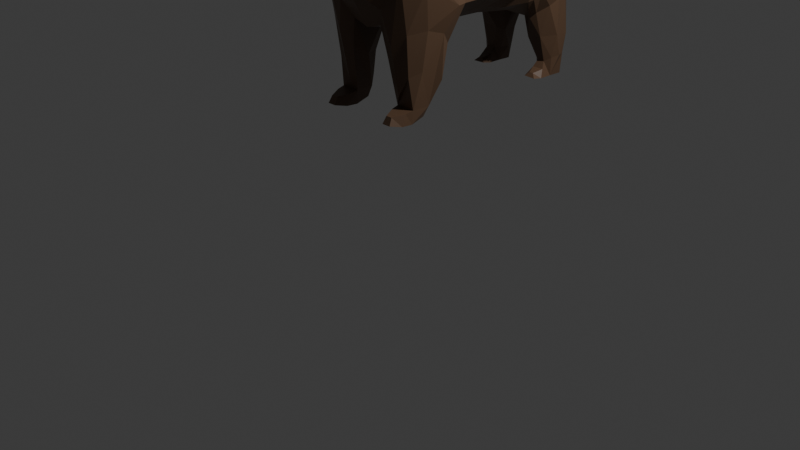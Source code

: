 # Source: bear.blend  (saved by Blender 4.3.34; exported with 4.5.12 LTS)
import bpy
from mathutils import Matrix  # noqa: F401  (used for matrix-valued properties, if any)

bpy.ops.wm.read_factory_settings(use_empty=True)
scene = bpy.context.scene
scene.name = 'Scene'

# ---- collections
col_collection = bpy.data.collections.new('Collection'); scene.collection.children.link(col_collection)

# ---- materials (node trees are filled in below, after node groups)
mat_material_001 = bpy.data.materials.new('Material.001')
mat_material_002 = bpy.data.materials.new('Material.002')
mat_material_003 = bpy.data.materials.new('Material.003')

# ---- material node trees
mat_material_001.use_nodes = True; mat_material_001.node_tree.nodes.clear()
_N = mat_material_001.node_tree.nodes; _L = mat_material_001.node_tree.links
n0 = _N.new('ShaderNodeBsdfPrincipled'); n0.name = 'Principled BSDF'; n0.location = (10, 300)
n0.inputs[0].default_value = (0.1144, 0.0648, 0.03689, 1.0)
n1 = _N.new('ShaderNodeOutputMaterial'); n1.name = 'Material Output'; n1.location = (300, 300)
_L.new(n0.outputs[0], n1.inputs[0])
n1.is_active_output = True
mat_material_002.use_nodes = True; mat_material_002.node_tree.nodes.clear()
_N = mat_material_002.node_tree.nodes; _L = mat_material_002.node_tree.links
n0 = _N.new('ShaderNodeBsdfPrincipled'); n0.name = 'Principled BSDF'; n0.location = (10, 300)
n0.inputs[0].default_value = (0.0, 0.0, 0.0, 1.0)
n1 = _N.new('ShaderNodeOutputMaterial'); n1.name = 'Material Output'; n1.location = (300, 300)
_L.new(n0.outputs[0], n1.inputs[0])
n1.is_active_output = True
mat_material_003.use_nodes = True; mat_material_003.node_tree.nodes.clear()
_N = mat_material_003.node_tree.nodes; _L = mat_material_003.node_tree.links
n0 = _N.new('ShaderNodeBsdfPrincipled'); n0.name = 'Principled BSDF'; n0.location = (10, 300)
n0.inputs[0].default_value = (0.2082, 0.1154, 0.06401, 1.0)
n1 = _N.new('ShaderNodeOutputMaterial'); n1.name = 'Material Output'; n1.location = (300, 300)
_L.new(n0.outputs[0], n1.inputs[0])
n1.is_active_output = True

# ---- world
world_world = bpy.data.worlds.new('World'); scene.world = world_world
world_world.use_nodes = True; world_world.node_tree.nodes.clear()
_N = world_world.node_tree.nodes; _L = world_world.node_tree.links
n0 = _N.new('ShaderNodeOutputWorld'); n0.name = 'World Output'; n0.location = (300, 300)
n1 = _N.new('ShaderNodeBackground'); n1.name = 'Background'; n1.location = (10, 300)
n1.inputs[0].default_value = (0.05088, 0.05088, 0.05088, 1.0)
_L.new(n1.outputs[0], n0.inputs[0])
n0.is_active_output = True
world_world.color = (0.05088, 0.05088, 0.05088)
world_world.sun_shadow_jitter_overblur = 0.0

# ---- cameras
cam_camera = bpy.data.cameras.new('Camera')
cam_camera.clip_end = 100.0
cam_camera.ortho_scale = 7.314

# ---- lights
light_light = bpy.data.lights.new('Light', 'POINT')
light_light.energy = 1000.0
light_light.shadow_soft_size = 0.1

# ---- meshes
me_cube_001 = bpy.data.meshes.new('Cube.001')
me_cube_001.from_pydata([(0.6798, -0.9115, 0.8793), (0.6452, 0.7632, -0.8338), (0.6798, 0.8747, 1.057), (0.0, 0.9845, -0.7722), (0.0, 0.8103, 1.469), (1.0, 0.9409, 0.05361), (0.6452, -0.008801, -0.7995), (0.6798, -0.07013, 1.057), (1.063, -0.963, 0.1889), (0.0, -0.7207, -1.092), (0.0, -0.9748, 1.291), (0.0, -0.134, 1.469), (0.0, 0.005724, -1.061), (0.8009, -1.581, -0.02319), (1.0, 0.0, 0.0), (0.7894, 2.016, -0.2023), (0.4422, 0.7269, 1.37), (1.0, 1.031, -0.4143), (0.6452, 0.4162, -0.7776), (0.6798, -0.4599, 0.9725), (1.134, -0.6986, -0.5306), (0.2827, -0.8041, -0.9984), (0.3933, 0.9099, -0.9593), (0.9285, 1.0, 0.5), (0.6342, -0.6915, -0.779), (0.6798, 0.4147, 1.118), (0.9285, -0.8962, 0.4606), (0.4422, -0.897, 1.208), (0.0, -0.5235, 1.384), (0.0, 0.3505, 1.53), (0.4422, -0.1321, 1.37), (0.0, -0.5769, -1.009), (0.0, 0.5581, -1.032), (0.3933, 3.817e-05, -0.9585), (0.427, -2.12, 1.425), (0.4316, -1.547, -0.6508), (1.104, -0.5, -1.903e-18), (1.0, 0.5, 0.0), (1.0, 0.2474, -0.4795), (0.9285, -4.824e-20, 0.5), (0.0, 1.643, -0.9212), (0.8342, 1.469, -0.6062), (0.5, 2.394, -0.2525), (0.9285, 0.5, 0.5), (1.0, 0.7474, -0.4795), (1.13, -0.5801, -0.5066), (0.8188, -1.822, 0.7311), (0.7884, -1.884, 1.059), (0.3933, 0.5026, -0.9326), (0.4422, 0.3087, 1.425), (0.4422, -0.4864, 1.293), (0.2827, -0.7297, -0.9279), (0.9285, -0.5, 0.5), (0.7832, 1.353, -0.7458), (0.4651, 1.803, 0.9962), (0.7487, 1.546, 0.8273), (0.8884, 1.329, -0.5068), (0.7574, 1.257, -0.7798), (0.3525, 1.237, -0.9892), (0.0, 1.422, -0.9187), (1.0, 1.612, 0.3699), (1.0, 1.452, -0.1001), (0.002518, 1.989, 1.087), (0.8867, 1.826, -0.3381), (0.8867, 1.636, -0.4738), (0.7569, 2.285, -1.41), (0.0, 1.891, -0.7448), (0.0, 2.385, -0.392), (0.0, 2.138, -0.5684), (0.0, 2.518, 0.04444), (0.7971, 2.01, -1.413), (1.025, -1.255, -0.2263), (0.2827, -1.392, -0.9292), (0.9285, -1.564, 0.5854), (1.0, -1.525, 0.1832), (0.4422, -1.246, 1.182), (0.0, -1.359, 1.266), (0.0, -1.387, -1.017), (0.6798, -1.301, 0.8894), (0.0, -2.128, 1.431), (0.6318, -2.372, 0.4351), (0.0, -2.449, 0.08815), (0.0, -1.777, -0.4154), (0.6201, -2.041, 1.311), (0.5887, -2.612, 0.8173), (0.1799, -3.626, 0.8872), (0.3798, -2.473, 1.672), (0.0, -2.446, 1.715), (0.654, -2.434, 1.09), (0.691, -2.364, 0.705), (0.5333, -2.56, 1.472), (0.2877, -2.575, 0.3575), (0.6442, -2.655, 0.9959), (0.7794, -0.811, -2.162), (0.4606, -0.811, -2.162), (0.6468, -0.6878, -1.857), (0.9093, -0.7058, -1.719), (0.4419, -1.118, -2.187), (0.8541, -1.063, -1.57), (0.4606, -0.7851, -1.942), (0.5395, -1.203, -2.002), (0.7352, -1.221, -1.669), (0.7692, -1.118, -2.187), (0.3277, -1.031, -1.558), (0.4311, -0.7925, -1.557), (0.9694, -0.7925, -0.979), (0.9398, -1.094, -0.9058), (0.775, -1.345, -0.9893), (0.6374, -0.6327, -1.407), (0.85, -0.5817, -1.175), (0.3755, -1.304, -1.415), (0.5521, -1.428, -1.19), (0.4606, -1.101, -2.421), (0.4999, -0.8419, -2.347), (0.7504, -1.101, -2.421), (0.7112, -0.8419, -2.347), (0.552, -1.439, -2.27), (0.6591, -1.439, -2.27), (0.5302, -1.489, -2.397), (0.6809, -1.489, -2.397), (0.7504, -1.299, -2.423), (0.4606, -1.299, -2.423), (0.4606, -1.248, -2.224), (0.7504, -1.248, -2.224), (0.8179, 1.928, -0.7737), (0.7827, 2.105, -0.6817), (0.7511, 2.254, -1.773), (0.123, 1.979, -1.112), (0.7701, 1.773, -0.892), (0.6062, 1.66, -1.038), (0.5065, 2.383, -0.6405), (0.6716, 2.267, -0.6341), (0.3621, 1.738, -1.148), (0.2192, 1.838, -1.153), (0.4781, 1.636, -1.113), (0.09255, 2.132, -1.032), (0.2389, 2.357, -0.8252), (0.1339, 2.267, -0.93), (0.3867, 2.385, -0.7387), (0.7699, 2.158, -1.792), (0.2516, 1.959, -1.552), (0.4219, 2.064, -2.158), (0.6142, 1.812, -1.461), (0.5238, 2.429, -1.455), (0.5602, 2.208, -2.146), (0.3459, 1.839, -1.519), (0.6962, 2.069, -2.158), (0.2734, 2.221, -1.524), (0.7077, 2.299, -2.139), (0.3903, 2.062, -1.91), (0.7159, 2.032, -1.836), (0.6514, 2.358, -1.772), (0.4854, 1.975, -1.917), (0.6157, 1.972, -1.912), (0.3428, 2.197, -1.888), (0.4274, 2.358, -1.827), (0.3663, 2.289, -1.86), (0.5141, 2.392, -1.798), (0.5543, 2.369, -2.133), (0.4032, 2.294, -2.139), (0.8488, 1.974, 0.3285), (0.9433, 1.719, 0.01592), (0.9433, 1.544, -0.287), (0.0, 2.517, 0.5693), (0.5, 2.312, 0.3725), (0.6951, 1.85, -2.177), (0.4211, 1.838, -2.174), (0.4623, 1.903, -2.03), (0.654, 1.911, -2.033), (0.6626, 1.71, -2.17), (0.4546, 1.719, -2.166), (0.5222, 1.756, -2.094), (0.593, 1.753, -2.095), (0.4425, -2.627, 1.649), (0.0, -2.72, 1.753), (0.2295, -3.071, 1.414), (0.0, -3.185, 1.507), (0.3411, -3.12, 1.083), (0.0, -3.578, 1.212), (0.1869, -3.527, 0.9914), (0.0, -3.777, 1.109), (0.0, -2.866, 0.5856), (0.4199, -2.826, 0.6568), (0.0, -3.247, 0.7332), (0.281, -3.254, 0.7313), (0.0, -3.686, 0.8295), (0.0, -3.666, 1.174), (0.2628, -3.332, 0.9902), (0.0, -3.439, 0.7523), (0.2289, -3.419, 0.7807), (0.0, -3.284, 1.32), (0.2252, -3.072, 1.371), (0.0, -2.977, 1.686), (0.348, -2.882, 1.515), (0.5923, -2.773, 1.058), (0.3816, -2.95, 1.423), (0.3379, -3.103, 1.19), (0.09574, -3.103, 1.455), (0.09557, -3.193, 1.362), (0.6897, -2.578, 1.701), (0.5465, -2.596, 1.912), (0.0, -3.712, 0.9816), (0.09936, -3.72, 1.027), (0.5347, -2.555, 1.556), (0.3798, -2.473, 1.672), (0.6322, -2.572, 1.697), (0.5383, -2.58, 1.841), (0.5333, -2.56, 1.472), (0.3723, -2.671, 1.643), (0.3475, 2.554, 0.2823), (0.3531, 2.427, 0.08775), (0.0, 2.548, 0.1157), (0.0, 2.79, 0.1733), (0.0, 2.502, 0.04312), (0.1347, 2.672, 0.1423), (0.1018, 2.6, -0.05129), (0.0, 2.665, -0.1175), (0.0, 2.752, -0.1356)], [], [(5, 17, 56, 61), (52, 19, 0, 26), (103, 104, 99, 94), (50, 28, 10, 27), (49, 29, 11, 30), (48, 18, 6, 33), (8, 26, 73, 74), (9, 21, 72, 77), (45, 36, 8, 20), (44, 37, 14, 38), (43, 25, 7, 39), (17, 1, 57, 56), (2, 23, 60, 55), (4, 16, 54, 62), (23, 5, 61, 60), (37, 43, 39, 14), (5, 23, 43, 37), (23, 2, 25, 43), (18, 44, 38, 6), (1, 17, 44, 18), (17, 5, 37, 44), (109, 105, 93, 96), (6, 38, 45, 24), (38, 14, 36, 45), (104, 108, 95, 99), (0, 27, 75, 78), (20, 8, 74, 71), (27, 10, 76, 75), (105, 106, 98, 93), (26, 0, 78, 73), (32, 48, 33, 12), (3, 22, 48, 32), (22, 1, 18, 48), (25, 49, 30, 7), (2, 16, 49, 25), (16, 4, 29, 49), (19, 50, 27, 0), (7, 30, 50, 19), (30, 11, 28, 50), (31, 51, 21, 9), (12, 33, 51, 31), (33, 6, 24, 51), (36, 52, 26, 8), (14, 39, 52, 36), (39, 7, 19, 52), (16, 2, 55, 54), (1, 22, 58, 57), (22, 3, 59, 58), (164, 160, 15, 42), (160, 161, 63, 15), (161, 162, 64, 63), (58, 59, 133, 132), (66, 68, 137, 135), (162, 41, 64), (164, 42, 210, 209), (63, 64, 124, 125), (57, 58, 132, 134), (15, 63, 125, 131), (53, 57, 134, 129), (42, 15, 131, 130), (64, 41, 128, 124), (41, 53, 129, 128), (69, 42, 130, 138), (77, 72, 35, 82), (106, 107, 101, 98), (71, 74, 46, 13), (108, 109, 96, 95), (78, 75, 34, 83), (75, 76, 79, 34), (73, 78, 83, 47), (74, 73, 47, 46), (13, 80, 84, 91), (46, 47, 88, 89), (83, 34, 204, 207), (47, 83, 207, 88), (34, 79, 87, 204), (35, 13, 81, 82), (13, 46, 80), (89, 88, 92, 84), (80, 46, 89, 84), (81, 13, 91), (99, 95, 93, 94), (95, 96, 93), (93, 98, 102), (111, 110, 97, 100), (110, 103, 94, 97), (107, 111, 100, 101), (121, 120, 119, 118), (97, 102, 101, 100), (98, 101, 102), (13, 35, 111, 107), (72, 21, 103, 110), (35, 72, 110, 111), (24, 45, 109, 108), (71, 13, 107, 106), (20, 71, 106, 105), (51, 24, 108, 104), (45, 20, 105, 109), (21, 51, 104, 103), (113, 115, 114, 112), (97, 94, 113, 112), (94, 93, 115, 113), (93, 102, 114, 115), (117, 116, 118, 119), (123, 122, 116, 117), (122, 121, 118, 116), (120, 123, 117, 119), (114, 102, 123, 120), (97, 112, 121, 122), (102, 97, 122, 123), (112, 114, 120, 121), (128, 129, 142, 70), (127, 135, 140), (135, 137, 147, 140), (129, 134, 142), (125, 124, 70, 65), (133, 127, 140, 145), (131, 125, 65), (134, 132, 145, 142), (124, 128, 70), (132, 133, 145), (40, 66, 135, 127), (59, 40, 127, 133), (67, 69, 138, 136), (68, 67, 136, 137), (147, 155, 156), (147, 143, 157, 155), (70, 142, 150), (140, 154, 149), (140, 147, 156, 154), (142, 153, 150), (65, 70, 139, 126), (145, 140, 149), (65, 126, 151), (142, 145, 152, 153), (136, 138, 143, 147), (137, 136, 147), (130, 131, 65, 143), (138, 130, 143), (156, 155, 159), (155, 157, 158, 159), (149, 154, 141), (154, 156, 159, 141), (150, 153, 146), (126, 139, 146, 148), (151, 126, 148), (152, 141, 166, 167), (143, 65, 151), (143, 151, 157), (145, 149, 152), (70, 150, 139), (146, 141, 144), (144, 158, 148), (141, 159, 144), (144, 148, 146), (159, 158, 144), (151, 148, 158), (157, 151, 158), (152, 149, 141), (139, 150, 146), (62, 54, 164, 163), (56, 57, 53, 41), (61, 56, 41, 162), (60, 61, 162, 161), (55, 60, 161, 160), (54, 55, 160, 164), (168, 167, 171, 172), (141, 146, 165, 166), (153, 152, 167, 168), (146, 153, 168, 165), (172, 171, 170, 169), (167, 166, 170, 171), (165, 168, 172, 169), (166, 165, 169, 170), (87, 204, 208, 174), (192, 193, 195, 176), (190, 196, 177, 178), (186, 187, 179, 180), (91, 182, 181), (181, 182, 184, 183), (188, 189, 85, 185), (182, 84, 91), (208, 204, 200), (85, 202, 180, 179), (202, 201, 185, 85), (189, 187, 177, 184), (88, 207, 92), (84, 92, 182), (92, 207, 194, 182), (184, 182, 177), (177, 207, 194, 182), (85, 179, 187, 189), (183, 184, 189, 188), (178, 177, 187, 186), (197, 175, 191, 198), (174, 208, 193, 192), (177, 196, 195, 207), (208, 207, 195, 193), (91, 181, 81), (175, 197, 176, 195), (191, 175, 195, 196), (197, 198, 190, 176), (198, 191, 196, 190), (86, 90, 199, 200), (180, 201, 202), (206, 205, 203, 173), (90, 86, 204, 207), (199, 90, 207), (86, 200, 204), (173, 203, 207, 208), (205, 206, 200, 199), (206, 173, 208, 200), (203, 205, 199, 207), (212, 209, 214, 217), (42, 69, 211, 210), (163, 164, 209, 212), (217, 214, 215, 216), (210, 211, 216, 215), (209, 210, 215, 214)])
me_cube_001.polygons.foreach_set('material_index', [0, 0, 0, 0, 0, 0, 0, 0, 0, 0, 0, 0, 0, 0, 0, 0, 0, 0, 0, 0, 0, 0, 0, 0, 0, 0, 0, 0, 0, 0, 0, 0, 0, 0, 0, 0, 0, 0, 0, 0, 0, 0, 0, 0, 0, 0, 0, 0, 0, 0, 0, 0, 0, 0, 0, 0, 0, 0, 0, 0, 0, 0, 0, 0, 0, 0, 0, 0, 0, 0, 0, 0, 0, 0, 0, 0, 0, 0, 0, 0, 0, 0, 0, 0, 0, 0, 0, 0, 0, 0, 0, 0, 0, 0, 0, 0, 0, 0, 0, 0, 0, 0, 0, 0, 0, 0, 0, 0, 0, 0, 0, 0, 0, 0, 0, 0, 0, 0, 0, 0, 0, 0, 0, 0, 0, 0, 0, 0, 0, 0, 0, 0, 0, 0, 0, 0, 0, 0, 0, 0, 0, 0, 0, 0, 0, 0, 0, 0, 0, 0, 0, 0, 0, 0, 0, 0, 0, 0, 0, 0, 0, 0, 0, 0, 0, 0, 0, 0, 0, 0, 0, 0, 0, 0, 0, 0, 0, 0, 0, 0, 0, 0, 0, 0, 0, 0, 0, 0, 0, 0, 0, 0, 0, 0, 1, 0, 0, 0, 0, 0, 0, 0, 0, 0, 1, 2, 0, 0, 0, 0, 0, 0, 0, 0, 0, 0, 0, 0, 0])
_uv = me_cube_001.uv_layers.new(name='UVMap')
_uv.uv.foreach_set('vector', [0.5, 0.5, 0.4375, 0.5, 0.4375, 0.5, 0.5, 0.5, 0.5625, 0.6875, 0.625, 0.6875, 0.625, 0.75, 0.5625, 0.75, 0.3125, 0.75, 0.3125, 0.6875, 0.3125, 0.6875, 0.3125, 0.75, 0.6875, 0.6875, 0.75, 0.6875, 0.75, 0.75, 0.6875, 0.75, 0.6875, 0.5625, 0.75, 0.5625, 0.75, 0.625, 0.6875, 0.625, 0.3125, 0.5625, 0.375, 0.5625, 0.375, 0.625, 0.3125, 0.625, 0.5, 0.75, 0.5625, 0.75, 0.5625, 0.75, 0.5, 0.75, 0.25, 0.75, 0.3125, 0.75, 0.3125, 0.75, 0.25, 0.75, 0.4375, 0.6875, 0.5, 0.6875, 0.5, 0.75, 0.4375, 0.75, 0.4375, 0.5625, 0.5, 0.5625, 0.5, 0.625, 0.4375, 0.625, 0.5625, 0.5625, 0.625, 0.5625, 0.625, 0.625, 0.5625, 0.625, 0.4375, 0.5, 0.375, 0.5, 0.375, 0.5, 0.4375, 0.5, 0.625, 0.5, 0.5625, 0.5, 0.5625, 0.5, 0.625, 0.5, 0.75, 0.5, 0.6875, 0.5, 0.6875, 0.5, 0.75, 0.5, 0.5625, 0.5, 0.5, 0.5, 0.5, 0.5, 0.5625, 0.5, 0.5, 0.5625, 0.5625, 0.5625, 0.5625, 0.625, 0.5, 0.625, 0.5, 0.5, 0.5625, 0.5, 0.5625, 0.5625, 0.5, 0.5625, 0.5625, 0.5, 0.625, 0.5, 0.625, 0.5625, 0.5625, 0.5625, 0.375, 0.5625, 0.4375, 0.5625, 0.4375, 0.625, 0.375, 0.625, 0.375, 0.5, 0.4375, 0.5, 0.4375, 0.5625, 0.375, 0.5625, 0.4375, 0.5, 0.5, 0.5, 0.5, 0.5625, 0.4375, 0.5625, 0.4375, 0.6875, 0.4375, 0.75, 0.4375, 0.75, 0.4375, 0.6875, 0.375, 0.625, 0.4375, 0.625, 0.4375, 0.6875, 0.375, 0.6875, 0.4375, 0.625, 0.5, 0.625, 0.5, 0.6875, 0.4375, 0.6875, 0.3125, 0.6875, 0.375, 0.6875, 0.375, 0.6875, 0.3125, 0.6875, 0.625, 0.75, 0.6875, 0.75, 0.6875, 0.75, 0.625, 0.75, 0.4375, 0.75, 0.5, 0.75, 0.5, 0.75, 0.4375, 0.75, 0.6875, 0.75, 0.75, 0.75, 0.75, 0.75, 0.6875, 0.75, 0.4375, 0.75, 0.4375, 0.75, 0.4375, 0.75, 0.4375, 0.75, 0.5625, 0.75, 0.625, 0.75, 0.625, 0.75, 0.5625, 0.75, 0.25, 0.5625, 0.3125, 0.5625, 0.3125, 0.625, 0.25, 0.625, 0.25, 0.5, 0.3125, 0.5, 0.3125, 0.5625, 0.25, 0.5625, 0.3125, 0.5, 0.375, 0.5, 0.375, 0.5625, 0.3125, 0.5625, 0.625, 0.5625, 0.6875, 0.5625, 0.6875, 0.625, 0.625, 0.625, 0.625, 0.5, 0.6875, 0.5, 0.6875, 0.5625, 0.625, 0.5625, 0.6875, 0.5, 0.75, 0.5, 0.75, 0.5625, 0.6875, 0.5625, 0.625, 0.6875, 0.6875, 0.6875, 0.6875, 0.75, 0.625, 0.75, 0.625, 0.625, 0.6875, 0.625, 0.6875, 0.6875, 0.625, 0.6875, 0.6875, 0.625, 0.75, 0.625, 0.75, 0.6875, 0.6875, 0.6875, 0.25, 0.6875, 0.3125, 0.6875, 0.3125, 0.75, 0.25, 0.75, 0.25, 0.625, 0.3125, 0.625, 0.3125, 0.6875, 0.25, 0.6875, 0.3125, 0.625, 0.375, 0.625, 0.375, 0.6875, 0.3125, 0.6875, 0.5, 0.6875, 0.5625, 0.6875, 0.5625, 0.75, 0.5, 0.75, 0.5, 0.625, 0.5625, 0.625, 0.5625, 0.6875, 0.5, 0.6875, 0.5625, 0.625, 0.625, 0.625, 0.625, 0.6875, 0.5625, 0.6875, 0.6875, 0.5, 0.625, 0.5, 0.625, 0.5, 0.6875, 0.5, 0.375, 0.5, 0.3125, 0.5, 0.3125, 0.5, 0.375, 0.5, 0.3125, 0.5, 0.25, 0.5, 0.25, 0.5, 0.3125, 0.5, 0.6875, 0.5, 0.625, 0.5, 0.625, 0.5, 0.6875, 0.5, 0.625, 0.5, 0.5625, 0.5, 0.5625, 0.5, 0.625, 0.5, 0.5625, 0.5, 0.5, 0.5, 0.5, 0.5, 0.5625, 0.5, 0.3125, 0.5, 0.25, 0.5, 0.25, 0.5, 0.3125, 0.5, 0.0, 0.0, 0.0, 0.0, 0.0, 0.0, 0.0, 0.0, 0.5, 0.5, 0.4375, 0.5, 0.5, 0.5, 0.6875, 0.5, 0.6875, 0.5, 0.6875, 0.5, 0.6875, 0.5, 0.5625, 0.5, 0.5, 0.5, 0.5, 0.5, 0.5625, 0.5, 0.375, 0.5, 0.3125, 0.5, 0.3125, 0.5, 0.375, 0.5, 0.625, 0.5, 0.5625, 0.5, 0.5625, 0.5, 0.625, 0.5, 0.375, 0.5, 0.375, 0.5, 0.375, 0.5, 0.375, 0.5, 0.6875, 0.5, 0.625, 0.5, 0.625, 0.5, 0.6875, 0.5, 0.5, 0.5, 0.4375, 0.5, 0.4375, 0.5, 0.5, 0.5, 0.4375, 0.5, 0.375, 0.5, 0.375, 0.5, 0.4375, 0.5, 0.75, 0.5, 0.6875, 0.5, 0.6875, 0.5, 0.75, 0.5, 0.25, 0.75, 0.3125, 0.75, 0.3125, 0.75, 0.25, 0.75, 0.4375, 0.75, 0.4375, 0.75, 0.4375, 0.75, 0.4375, 0.75, 0.4375, 0.75, 0.5, 0.75, 0.5, 0.75, 0.4375, 0.75, 0.375, 0.6875, 0.4375, 0.6875, 0.4375, 0.6875, 0.375, 0.6875, 0.625, 0.75, 0.6875, 0.75, 0.6875, 0.75, 0.625, 0.75, 0.6875, 0.75, 0.75, 0.75, 0.75, 0.75, 0.6875, 0.75, 0.5625, 0.75, 0.625, 0.75, 0.625, 0.75, 0.5625, 0.75, 0.5, 0.75, 0.5625, 0.75, 0.5625, 0.75, 0.5, 0.75, 0.4375, 0.8125, 0.5, 0.8125, 0.5, 0.8125, 0.4375, 0.8125, 0.5, 0.75, 0.5625, 0.75, 0.5625, 0.75, 0.5, 0.75, 0.625, 0.75, 0.6875, 0.75, 0.6875, 0.75, 0.625, 0.75, 0.5625, 0.75, 0.625, 0.75, 0.625, 0.75, 0.5625, 0.75, 0.6875, 0.75, 0.75, 0.75, 0.75, 0.75, 0.6875, 0.75, 0.375, 0.8125, 0.4375, 0.8125, 0.4375, 0.875, 0.375, 0.875, 0.4375, 0.75, 0.5, 0.75, 0.5, 0.8125, 0.5, 0.75, 0.5625, 0.75, 0.5625, 0.8125, 0.5, 0.8125, 0.5, 0.8125, 0.5, 0.75, 0.5, 0.75, 0.5, 0.8125, 0.4375, 0.875, 0.4375, 0.8125, 0.4375, 0.875, 0.3125, 0.6875, 0.375, 0.6875, 0.375, 0.75, 0.3125, 0.75, 0.375, 0.6875, 0.4375, 0.6875, 0.375, 0.75, 0.4375, 0.75, 0.4375, 0.75, 0.4375, 0.75, 0.3125, 0.75, 0.3125, 0.75, 0.3125, 0.75, 0.3125, 0.75, 0.3125, 0.75, 0.3125, 0.75, 0.3125, 0.75, 0.3125, 0.75, 0.4375, 0.8125, 0.375, 0.8125, 0.375, 0.8125, 0.4375, 0.8125, 0.3125, 0.75, 0.375, 0.75, 0.375, 0.75, 0.3125, 0.75, 0.3125, 0.75, 0.375, 0.75, 0.375, 0.75, 0.3125, 0.75, 0.4375, 0.75, 0.4375, 0.75, 0.4375, 0.75, 0.4375, 0.8125, 0.375, 0.8125, 0.375, 0.8125, 0.4375, 0.8125, 0.3125, 0.75, 0.3125, 0.75, 0.3125, 0.75, 0.3125, 0.75, 0.3125, 0.75, 0.3125, 0.75, 0.3125, 0.75, 0.3125, 0.75, 0.375, 0.6875, 0.4375, 0.6875, 0.4375, 0.6875, 0.375, 0.6875, 0.4375, 0.75, 0.4375, 0.75, 0.4375, 0.75, 0.4375, 0.75, 0.4375, 0.75, 0.4375, 0.75, 0.4375, 0.75, 0.4375, 0.75, 0.3125, 0.6875, 0.375, 0.6875, 0.375, 0.6875, 0.3125, 0.6875, 0.4375, 0.6875, 0.4375, 0.75, 0.4375, 0.75, 0.4375, 0.6875, 0.3125, 0.75, 0.3125, 0.6875, 0.3125, 0.6875, 0.3125, 0.75, 0.3125, 0.75, 0.375, 0.75, 0.375, 0.75, 0.3125, 0.75, 0.3125, 0.75, 0.3125, 0.75, 0.3125, 0.75, 0.3125, 0.75, 0.3125, 0.75, 0.375, 0.75, 0.375, 0.75, 0.3125, 0.75, 0.4375, 0.75, 0.4375, 0.75, 0.4375, 0.75, 0.4375, 0.75, 0.375, 0.75, 0.3125, 0.75, 0.3125, 0.75, 0.375, 0.75, 0.375, 0.75, 0.3125, 0.75, 0.3125, 0.75, 0.375, 0.75, 0.3125, 0.75, 0.3125, 0.75, 0.3125, 0.75, 0.3125, 0.75, 0.4375, 0.75, 0.4375, 0.75, 0.4375, 0.75, 0.4375, 0.75, 0.4375, 0.75, 0.4375, 0.75, 0.4375, 0.75, 0.4375, 0.75, 0.3125, 0.75, 0.3125, 0.75, 0.3125, 0.75, 0.3125, 0.75, 0.375, 0.75, 0.3125, 0.75, 0.3125, 0.75, 0.375, 0.75, 0.3125, 0.75, 0.375, 0.75, 0.375, 0.75, 0.3125, 0.75, 0.4375, 0.5, 0.375, 0.5, 0.375, 0.5, 0.4375, 0.5, 0.0, 0.0, 0.0, 0.0, 0.0, 0.0, 0.0, 0.0, 0.0, 0.0, 0.0, 0.0, 0.0, 0.0, 0.375, 0.5, 0.375, 0.5, 0.375, 0.5, 0.5625, 0.5, 0.5, 0.5, 0.5, 0.5, 0.5625, 0.5, 0.0, 0.0, 0.0, 0.0, 0.0, 0.0, 0.0, 0.0, 0.625, 0.5, 0.5625, 0.5, 0.625, 0.5, 0.375, 0.5, 0.3125, 0.5, 0.3125, 0.5, 0.375, 0.5, 0.5, 0.5, 0.4375, 0.5, 0.5, 0.5, 0.3125, 0.5, 0.25, 0.5, 0.3125, 0.5, 0.0, 0.0, 0.0, 0.0, 0.0, 0.0, 0.0, 0.0, 0.0, 0.0, 0.0, 0.0, 0.0, 0.0, 0.0, 0.0, 0.0, 0.0, 0.0, 0.0, 0.0, 0.0, 0.0, 0.0, 0.0, 0.0, 0.0, 0.0, 0.0, 0.0, 0.0, 0.0, 0.0, 0.0, 0.0, 0.0, 0.0, 0.0, 0.0, 0.0, 0.0, 0.0, 0.0, 0.0, 0.0, 0.0, 0.4375, 0.5, 0.375, 0.5, 0.4375, 0.5, 0.0, 0.0, 0.0, 0.0, 0.0, 0.0, 0.0, 0.0, 0.0, 0.0, 0.0, 0.0, 0.0, 0.0, 0.375, 0.5, 0.375, 0.5, 0.375, 0.5, 0.5625, 0.5, 0.5, 0.5, 0.5, 0.5, 0.5625, 0.5, 0.0, 0.0, 0.0, 0.0, 0.0, 0.0, 0.5625, 0.5, 0.5625, 0.5, 0.625, 0.5, 0.375, 0.5, 0.3125, 0.5, 0.3125, 0.5, 0.375, 0.5, 0.0, 0.0, 0.0, 0.0, 0.0, 0.0, 0.0, 0.0, 0.0, 0.0, 0.0, 0.0, 0.0, 0.0, 0.6875, 0.5, 0.625, 0.5, 0.625, 0.5, 0.6875, 0.5, 0.75, 0.5, 0.6875, 0.5, 0.75, 0.5, 0.0, 0.0, 0.0, 0.0, 0.0, 0.0, 0.0, 0.0, 0.0, 0.0, 0.0, 0.0, 0.0, 0.0, 0.0, 0.0, 0.0, 0.0, 0.0, 0.0, 0.0, 0.0, 0.0, 0.0, 0.0, 0.0, 0.0, 0.0, 0.375, 0.5, 0.375, 0.5, 0.375, 0.5, 0.5625, 0.5, 0.5, 0.5, 0.5, 0.5, 0.5625, 0.5, 0.625, 0.5, 0.5625, 0.5, 0.625, 0.5, 0.3125, 0.5, 0.3125, 0.5, 0.3125, 0.5, 0.3125, 0.5, 0.6875, 0.5, 0.625, 0.5, 0.6875, 0.5, 0.6875, 0.5, 0.6875, 0.5, 0.75, 0.5, 0.25, 0.5, 0.25, 0.5, 0.3125, 0.5, 0.4375, 0.5, 0.4375, 0.5, 0.5, 0.5, 0.375, 0.5, 0.3125, 0.5, 0.3125, 0.5, 0.5625, 0.4375, 0.625, 0.4375, 0.5625, 0.5, 0.4375, 0.375, 0.5, 0.375, 0.4375, 0.4375, 0.5625, 0.4375, 0.5625, 0.5, 0.5, 0.5, 0.5625, 0.375, 0.625, 0.4375, 0.5625, 0.4375, 0.625, 0.5, 0.625, 0.5, 0.6875, 0.5, 0.75, 0.5, 0.6875, 0.5, 0.75, 0.5, 0.3125, 0.5, 0.25, 0.5, 0.3125, 0.5, 0.5, 0.5, 0.4375, 0.5, 0.5, 0.5, 0.75, 0.5, 0.6875, 0.5, 0.6875, 0.5, 0.75, 0.5, 0.4375, 0.5, 0.375, 0.5, 0.375, 0.5, 0.4375, 0.5, 0.5, 0.5, 0.4375, 0.5, 0.4375, 0.5, 0.5, 0.5, 0.5625, 0.5, 0.5, 0.5, 0.5, 0.5, 0.5625, 0.5, 0.625, 0.5, 0.5625, 0.5, 0.5625, 0.5, 0.625, 0.5, 0.6875, 0.5, 0.625, 0.5, 0.625, 0.5, 0.6875, 0.5, 0.375, 0.5, 0.3125, 0.5, 0.3125, 0.5, 0.375, 0.5, 0.3125, 0.5, 0.375, 0.5, 0.375, 0.5, 0.3125, 0.5, 0.375, 0.5, 0.3125, 0.5, 0.3125, 0.5, 0.375, 0.5, 0.375, 0.5, 0.375, 0.5, 0.375, 0.5, 0.375, 0.5, 0.375, 0.5, 0.3125, 0.5, 0.3125, 0.5, 0.375, 0.5, 0.3125, 0.5, 0.3125, 0.5, 0.3125, 0.5, 0.3125, 0.5, 0.375, 0.5, 0.375, 0.5, 0.375, 0.5, 0.375, 0.5, 0.3125, 0.5, 0.375, 0.5, 0.375, 0.5, 0.3125, 0.5, 0.75, 0.75, 0.6875, 0.75, 0.6875, 0.75, 0.75, 0.75, 0.75, 0.75, 0.6875, 0.75, 0.6875, 0.75, 0.75, 0.75, 0.75, 0.75, 0.6875, 0.75, 0.6875, 0.75, 0.75, 0.75, 0.75, 0.75, 0.6875, 0.75, 0.6875, 0.75, 0.75, 0.75, 0.4375, 0.8125, 0.4375, 0.8125, 0.4375, 0.875, 0.4375, 0.875, 0.4375, 0.8125, 0.4375, 0.8125, 0.4375, 0.875, 0.4375, 0.875, 0.4375, 0.8125, 0.4375, 0.8125, 0.4375, 0.875, 0.4375, 0.8125, 0.5, 0.8125, 0.4375, 0.8125, 0.6875, 0.75, 0.6875, 0.75, 0.6875, 0.75, 0.0, 0.0, 0.375, 0.375, 0.75, 0.75, 0.6875, 0.75, 0.375, 0.375, 0.5156, 0.8437, 0.4375, 0.875, 0.0, 0.0, 0.4375, 0.8125, 0.6875, 0.75, 0.6875, 0.75, 0.4375, 0.8125, 0.5625, 0.75, 0.625, 0.75, 0.5625, 0.8125, 0.5, 0.8125, 0.5625, 0.8125, 0.4375, 0.8125, 0.5625, 0.8125, 0.625, 0.75, 0.5312, 0.7812, 0.4375, 0.8125, 0.4375, 0.8125, 0.4375, 0.8125, 0.6875, 0.75, 0.6875, 0.75, 0.625, 0.75, 0.5312, 0.7812, 0.4375, 0.8125, 0.4375, 0.8125, 0.6875, 0.75, 0.6875, 0.75, 0.4375, 0.8125, 0.4375, 0.875, 0.4375, 0.8125, 0.4375, 0.8125, 0.4375, 0.875, 0.75, 0.75, 0.6875, 0.75, 0.6875, 0.75, 0.75, 0.75, 0.7413, 0.75, 0.6963, 0.75, 0.6958, 0.75, 0.7418, 0.75, 0.75, 0.75, 0.6875, 0.75, 0.6875, 0.75, 0.75, 0.75, 0.6875, 0.75, 0.6875, 0.75, 0.6562, 0.75, 0.625, 0.75, 0.6875, 0.75, 0.625, 0.75, 0.6562, 0.75, 0.6875, 0.75, 0.4375, 0.8125, 0.4375, 0.875, 0.4375, 0.875, 0.6963, 0.75, 0.7413, 0.75, 0.75, 0.75, 0.6875, 0.75, 0.6958, 0.75, 0.6963, 0.75, 0.6875, 0.75, 0.6875, 0.75, 0.7413, 0.75, 0.7418, 0.75, 0.75, 0.75, 0.75, 0.75, 0.7418, 0.75, 0.6958, 0.75, 0.6875, 0.75, 0.75, 0.75, 0.6875, 0.75, 0.625, 0.75, 0.625, 0.75, 0.6875, 0.75, 0.75, 0.75, 0.5156, 0.8437, 0.375, 0.375, 0.6772, 0.75, 0.6354, 0.75, 0.6346, 0.75, 0.6779, 0.75, 0.625, 0.75, 0.6875, 0.75, 0.6875, 0.75, 0.625, 0.75, 0.625, 0.75, 0.625, 0.75, 0.625, 0.75, 0.6875, 0.75, 0.6875, 0.75, 0.6875, 0.75, 0.6779, 0.75, 0.6346, 0.75, 0.625, 0.75, 0.6875, 0.75, 0.6354, 0.75, 0.6772, 0.75, 0.6875, 0.75, 0.625, 0.75, 0.6772, 0.75, 0.6779, 0.75, 0.6875, 0.75, 0.6875, 0.75, 0.6346, 0.75, 0.6354, 0.75, 0.625, 0.75, 0.625, 0.75, 0.75, 0.5, 0.6875, 0.5, 0.6875, 0.5, 0.75, 0.5, 0.6875, 0.5, 0.75, 0.5, 0.75, 0.5, 0.6875, 0.5, 0.75, 0.5, 0.6875, 0.5, 0.6875, 0.5, 0.75, 0.5, 0.75, 0.5, 0.6875, 0.5, 0.6875, 0.5, 0.75, 0.5, 0.6875, 0.5, 0.75, 0.5, 0.75, 0.5, 0.6875, 0.5, 0.6875, 0.5, 0.6875, 0.5, 0.6875, 0.5, 0.6875, 0.5])
me_cube_001.materials.append(mat_material_001)
me_cube_001.materials.append(mat_material_002)
me_cube_001.materials.append(mat_material_003)
me_cube_001.update()

# ---- objects
ob_light = bpy.data.objects.new('Light', light_light)
ob_camera = bpy.data.objects.new('Camera', cam_camera)
ob_cube = bpy.data.objects.new('Cube', me_cube_001)

# ---- transforms, parenting, visibility, modifiers, constraints
ob_light.location = (4.076, 1.005, 5.904)
ob_light.rotation_euler = (0.6503, 0.05522, 1.866)
ob_light.lock_rotations_4d = False
ob_light.empty_display_type = 'ARROWS'
ob_light.color = (0.0, 0.0, 0.0, 0.0)
ob_light.lineart.crease_threshold = 0.0
ob_camera.location = (7.359, -6.926, 4.958)
ob_camera.rotation_euler = (1.109, 0.0, 0.8149)
ob_camera.lock_rotations_4d = False
ob_camera.empty_display_type = 'ARROWS'
ob_camera.color = (0.0, 0.0, 0.0, 0.0)
ob_camera.display_type = 'WIRE'
ob_camera.lineart.crease_threshold = 0.0
ob_cube.location = (-0.1067, 0.6307, 2.573)
ob_cube.rotation_euler = (-0.07799, -1.73e-17, 6.75e-19)
ob_cube.scale = (0.6399, 0.6399, 0.6027)
_m = ob_cube.modifiers.new('Mirror', 'MIRROR')
_m.use_clip = True

# ---- collection membership
col_collection.objects.link(ob_light)
col_collection.objects.link(ob_camera)
col_collection.objects.link(ob_cube)

# ---- scene / render settings (as saved in the file)
scene.camera = ob_camera
scene.frame_start = 1; scene.frame_end = 250; scene.frame_set(1)
scene.render.engine = 'BLENDER_EEVEE_NEXT'
bpy.context.view_layer.update()
